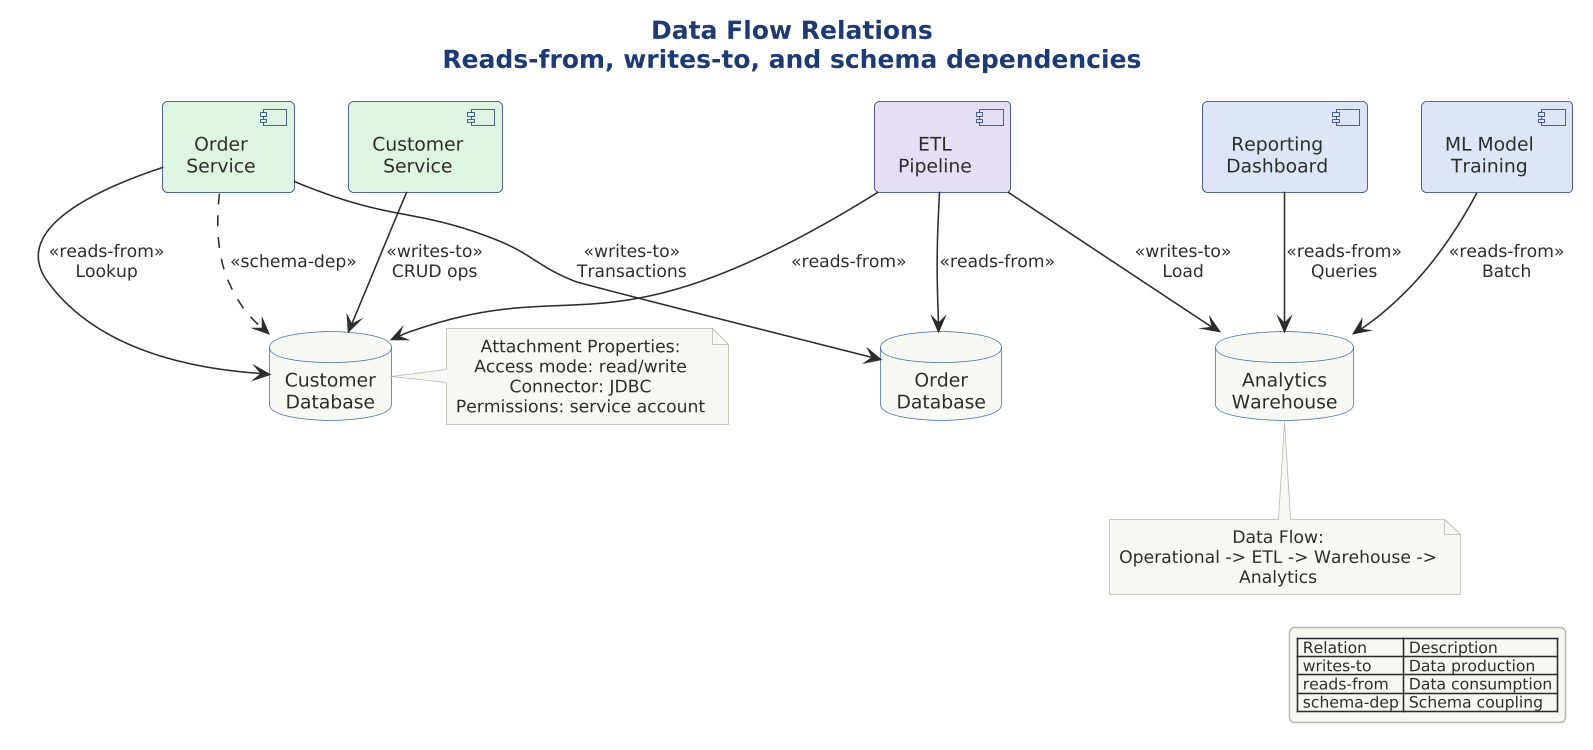

The diagram above was rendered by PlantUML. Its source (embedded in the PNG):
@startuml

scale 1.5625




title Data Flow Relations\nReads-from, writes-to, and schema dependencies

!include ../../../../../../tooling/styles/plantuml/structural/deployment-diagram-style.iuml

database "Customer\nDatabase" as custdb
database "Order\nDatabase" as orderdb
database "Analytics\nWarehouse" as warehouse

[Order\nService] as orderSvc $fill_ok
[Customer\nService] as custSvc $fill_ok
[ETL\nPipeline] as etl $fill_alt
[Reporting\nDashboard] as reporting $fill_primary
[ML Model\nTraining] as ml $fill_primary

custSvc --> custdb : <<writes-to>>\nCRUD ops
orderSvc --> orderdb : <<writes-to>>\nTransactions

orderSvc --> custdb : <<reads-from>>\nLookup
reporting --> warehouse : <<reads-from>>\nQueries
ml --> warehouse : <<reads-from>>\nBatch

etl --> custdb : <<reads-from>>
etl --> orderdb : <<reads-from>>
etl --> warehouse : <<writes-to>>\nLoad

orderSvc ..> custdb : <<schema-dep>>

note right of custdb
  Attachment Properties:
  Access mode: read/write
  Connector: JDBC
  Permissions: service account
end note

note bottom of warehouse
  Data Flow:
  Operational -> ETL -> Warehouse -> Analytics
end note

legend right
  | Relation | Description |
  | writes-to | Data production |
  | reads-from | Data consumption |
  | schema-dep | Schema coupling |
endlegend

@enduml